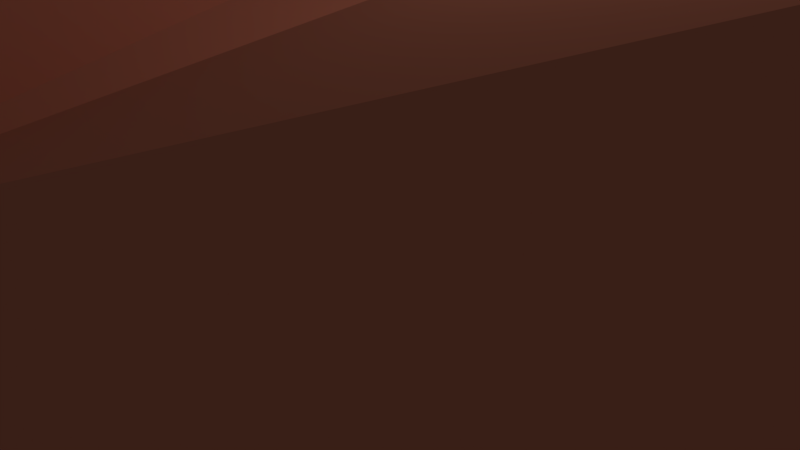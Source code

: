 # Source: rockformattion3.blend  (saved by Blender 2.79.0; exported with 4.5.12 LTS)
import bpy
from mathutils import Matrix  # noqa: F401  (used for matrix-valued properties, if any)

bpy.ops.wm.read_factory_settings(use_empty=True)
scene = bpy.context.scene
scene.name = 'Scene'

# ---- collections
col_collection_1 = bpy.data.collections.new('Collection 1'); scene.collection.children.link(col_collection_1)

# ---- materials (node trees are filled in below, after node groups)
mat_material_001 = bpy.data.materials.new('Material.001')
mat_material_001.alpha_threshold = 0.0
mat_material_001.use_transparent_shadow = False
mat_material_001.diffuse_color = (0.8, 0.263, 0.164, 1.0)
mat_material_001.roughness = 0.5

# ---- material node trees

# ---- world
world_world = bpy.data.worlds.new('World'); scene.world = world_world
world_world.color = (0.05088, 0.05088, 0.05088)
world_world.use_sun_shadow = False
world_world.sun_shadow_jitter_overblur = 0.0
world_world.cycles.sampling_method = 'MANUAL'

# ---- cameras
cam_camera = bpy.data.cameras.new('Camera')
cam_camera.clip_end = 100.0
cam_camera.lens = 35.0
cam_camera.sensor_width = 32.0
cam_camera.sensor_height = 18.0
cam_camera.ortho_scale = 7.314
cam_camera.dof.focus_distance = 0.0
cam_camera.dof.aperture_fstop = 128.0

# ---- lights
light_lamp = bpy.data.lights.new('Lamp', 'POINT')
light_lamp.transmission_factor = 0.0
light_lamp.cutoff_distance = 30.0
light_lamp.energy = 100.0
light_lamp.shadow_buffer_clip_start = 1.001
light_lamp.shadow_soft_size = 0.1
light_lamp.shadow_maximum_resolution = 0.006
light_lamp.use_absolute_resolution = True

# ---- meshes
me_cube_001 = bpy.data.meshes.new('Cube.001')
me_cube_001.from_pydata([(-1.875, -1.881, -2.594), (-3.611, -3.231, 0.1279), (-2.108, 0.6243, -1.695), (-2.783, 0.5815, 0.1215), (1.233, -1.506, -1.9), (-0.5024, -2.855, 0.8224), (1.0, 1.0, -1.0), (0.5705, 0.8228, 0.97), (-2.736, -2.35, 2.776), (-1.707, 0.5436, 1.891), (-0.4504, 0.6772, 1.633), (-1.05, -1.823, 3.285), (-1.197, 2.806, 0.5567), (-1.0, 2.254, -1.0), (1.0, 2.254, -1.0), (0.6602, 2.873, 0.5343), (3.328, 0.2395, 0.5608), (3.328, 0.2395, -1.439), (3.328, -1.76, -1.439), (3.328, -1.76, 0.5608), (3.358, 3.419, 0.2234), (2.878, 2.254, -1.0), (1.558, 0.2236, 2.011), (2.666, -1.058, 1.981), (1.0, 1.0, 1.588), (1.811, 2.93, 1.341), (2.878, 1.0, 1.588), (3.213, 2.916, 1.306)], [], [(0, 1, 3, 2), (6, 14, 21, 17), (19, 16, 26, 23), (4, 5, 1, 0), (2, 6, 4, 0), (5, 7, 10, 11), (10, 9, 8, 11), (3, 1, 8, 9), (1, 5, 11, 8), (7, 3, 9, 10), (13, 12, 15, 14), (6, 2, 13, 14), (3, 7, 15, 12), (2, 3, 12, 13), (16, 17, 21, 20), (17, 16, 19, 18), (5, 4, 18, 19), (4, 6, 17, 18), (7, 5, 22, 24), (14, 15, 20, 21), (24, 22, 23, 26), (25, 24, 26, 27), (20, 15, 25, 27), (5, 19, 23, 22), (15, 7, 24, 25), (16, 20, 27, 26)])
me_cube_001.materials.append(mat_material_001)
me_cube_001.use_remesh_preserve_volume = False
me_cube_001.use_remesh_preserve_attributes = False
me_cube_001.use_mirror_vertex_groups = False
me_cube_001.update()

# ---- objects
ob_cube = bpy.data.objects.new('Cube', me_cube_001)
ob_lamp = bpy.data.objects.new('Lamp', light_lamp)
ob_camera = bpy.data.objects.new('Camera', cam_camera)

# ---- transforms, parenting, visibility, modifiers, constraints
ob_cube.location = (0.0, 0.0, 0.0)
ob_cube.scale = (2.344, 2.344, 2.344)
ob_cube.lineart.crease_threshold = 0.0
ob_lamp.location = (4.076, 1.005, 5.904)
ob_lamp.rotation_euler = (0.6503, 0.05522, 1.866)
ob_lamp.lock_rotations_4d = False
ob_lamp.empty_display_type = 'ARROWS'
ob_lamp.color = (0.0, 0.0, 0.0, 0.0)
ob_lamp.lineart.crease_threshold = 0.0
ob_camera.location = (7.481, -6.508, 5.344)
ob_camera.rotation_euler = (1.109, 0.0, 0.8149)
ob_camera.lock_rotations_4d = False
ob_camera.empty_display_type = 'ARROWS'
ob_camera.color = (0.0, 0.0, 0.0, 0.0)
ob_camera.display_type = 'WIRE'
ob_camera.lineart.crease_threshold = 0.0

# ---- collection membership
col_collection_1.objects.link(ob_cube)
col_collection_1.objects.link(ob_lamp)
col_collection_1.objects.link(ob_camera)

# ---- scene / render settings (as saved in the file)
scene.camera = ob_camera
scene.frame_start = 1; scene.frame_end = 250; scene.frame_set(1)
scene.render.engine = 'BLENDER_EEVEE_NEXT'
scene.render.resolution_percentage = 50
scene.render.dither_intensity = 0.0
scene.cycles.use_denoising = False
scene.cycles.samples = 128
scene.cycles.sampling_pattern = 'TABULATED_SOBOL'
scene.cycles.use_adaptive_sampling = False
scene.cycles.use_light_tree = False
scene.cycles.blur_glossy = 0.0
scene.cycles.sample_clamp_indirect = 0.0
scene.view_settings.view_transform = 'Standard'
bpy.context.view_layer.update()
